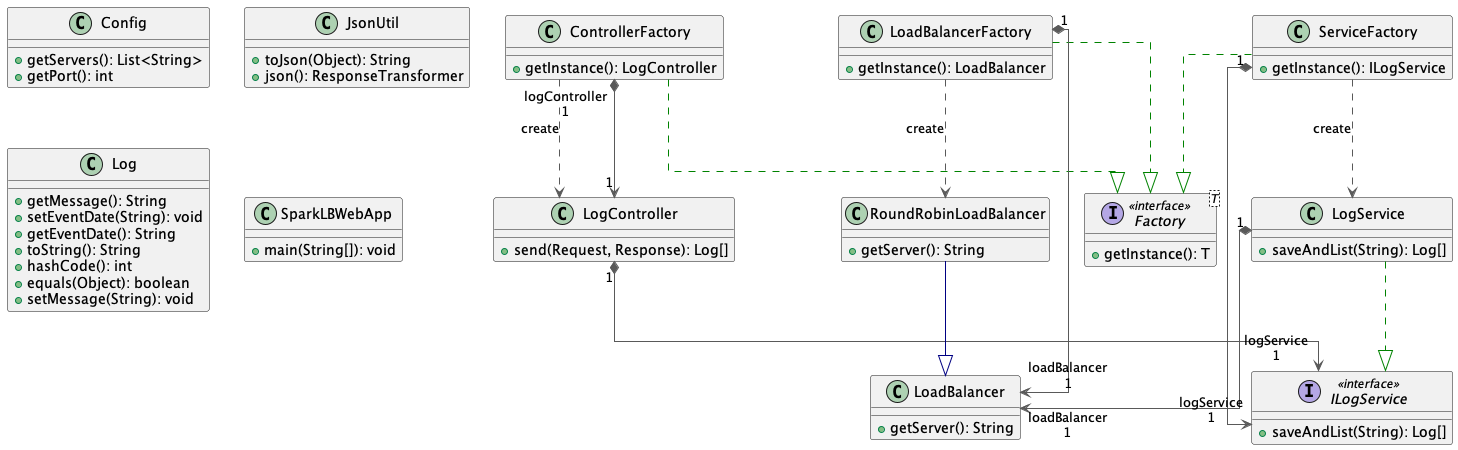

The diagram above was rendered by PlantUML. Its source (embedded in the PNG):
@startuml

top to bottom direction
skinparam linetype ortho

class Config {
  + getServers(): List<String>
  + getPort(): int
}
class ControllerFactory {
  + getInstance(): LogController
}
interface Factory<T> << interface >> {
  + getInstance(): T
}
interface ILogService << interface >> {
  + saveAndList(String): Log[]
}
class JsonUtil {
  + toJson(Object): String
  + json(): ResponseTransformer
}
class LoadBalancer {
  + getServer(): String
}
class LoadBalancerFactory {
  + getInstance(): LoadBalancer
}
class Log {
  + getMessage(): String
  + setEventDate(String): void
  + getEventDate(): String
  + toString(): String
  + hashCode(): int
  + equals(Object): boolean
  + setMessage(String): void
}
class LogController {
  + send(Request, Response): Log[]
}
class LogService {
  + saveAndList(String): Log[]
}
class RoundRobinLoadBalancer {
  + getServer(): String
}
class ServiceFactory {
  + getInstance(): ILogService
}
class SparkLBWebApp {
  + main(String[]): void
}

ControllerFactory       -[#008200,dashed]-^  Factory                
ControllerFactory       -[#595959,dashed]->  LogController          : "«create»"
ControllerFactory      "1" *-[#595959,plain]-> "logController\n1" LogController          
LoadBalancerFactory     -[#008200,dashed]-^  Factory                
LoadBalancerFactory    "1" *-[#595959,plain]-> "loadBalancer\n1" LoadBalancer           
LoadBalancerFactory     -[#595959,dashed]->  RoundRobinLoadBalancer : "«create»"
LogController          "1" *-[#595959,plain]-> "logService\n1" ILogService            
LogService              -[#008200,dashed]-^  ILogService            
LogService             "1" *-[#595959,plain]-> "loadBalancer\n1" LoadBalancer           
RoundRobinLoadBalancer  -[#000082,plain]-^  LoadBalancer           
ServiceFactory          -[#008200,dashed]-^  Factory                
ServiceFactory         "1" *-[#595959,plain]-> "logService\n1" ILogService            
ServiceFactory          -[#595959,dashed]->  LogService             : "«create»"
@enduml